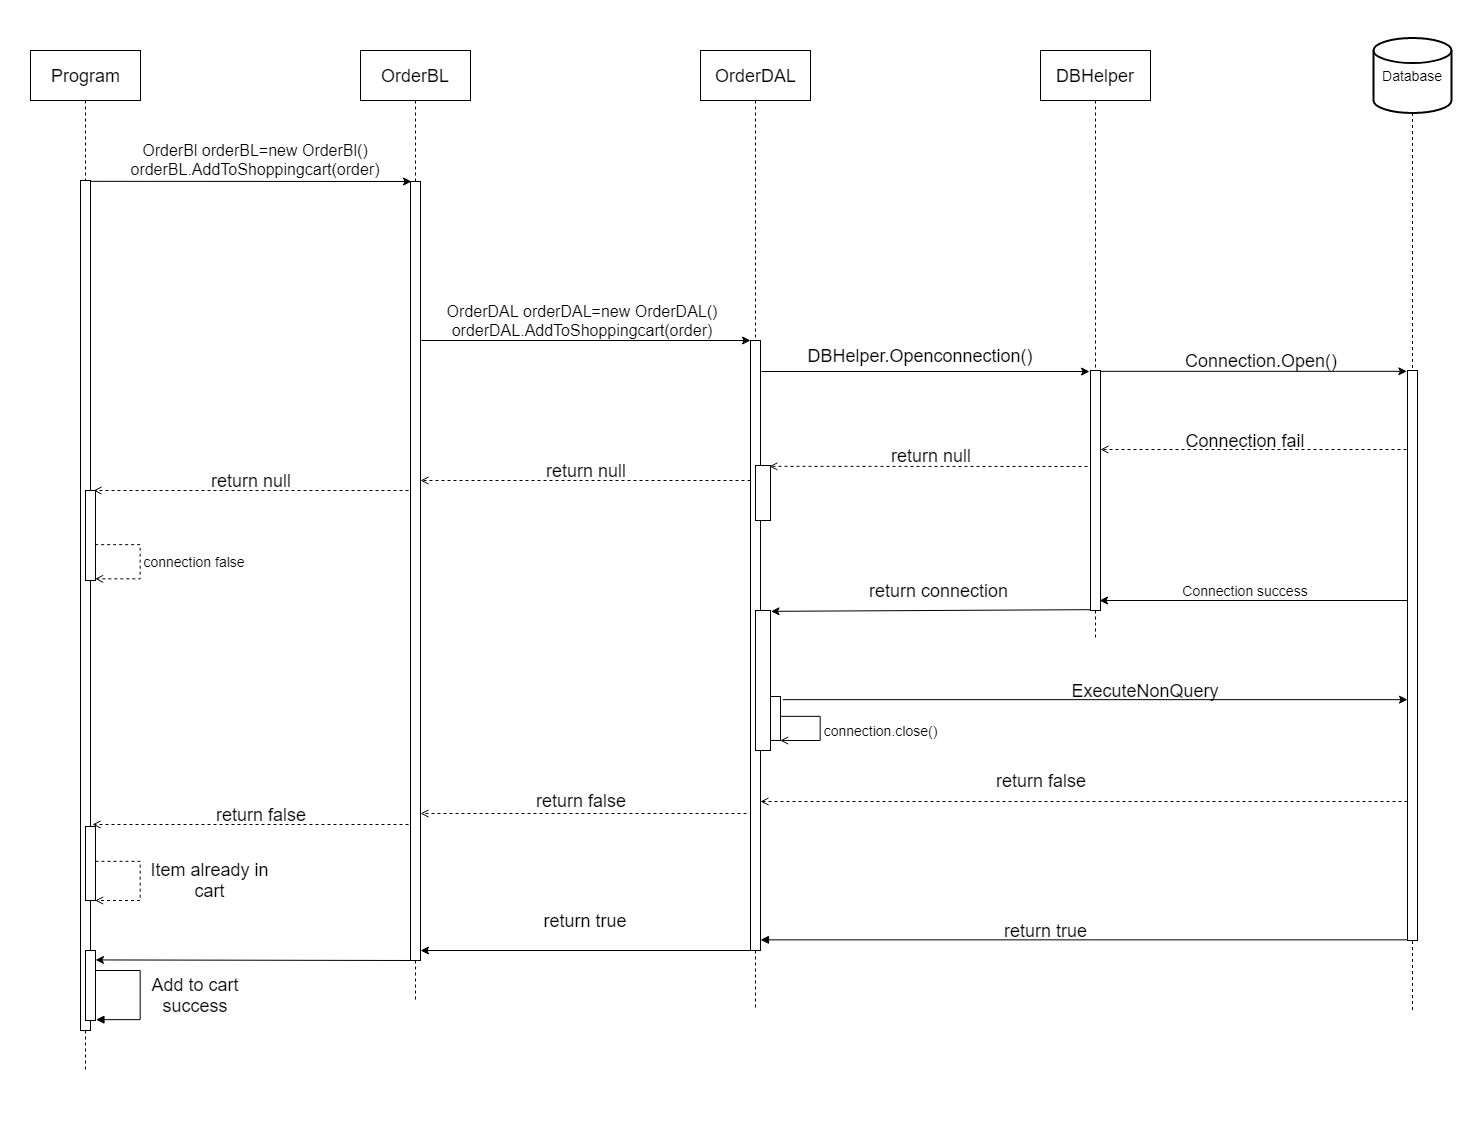

The diagram above was exported from draw.io. Its source (the exported page's mxGraphModel, read from the mxfile embedded in the PNG):
<mxGraphModel dx="737" dy="1505" grid="1" gridSize="10" guides="1" tooltips="1" connect="1" arrows="1" fold="1" page="1" pageScale="1" pageWidth="827" pageHeight="1169" math="0" shadow="0">
  <root>
    <mxCell id="0" />
    <mxCell id="1" parent="0" />
    <mxCell id="EDCIld-vfYNojcuehMGj-149" value="" style="rounded=0;whiteSpace=wrap;html=1;fillColor=none;strokeColor=none;" parent="1" vertex="1">
      <mxGeometry x="20" y="-170" width="1480" height="1130" as="geometry" />
    </mxCell>
    <mxCell id="EDCIld-vfYNojcuehMGj-150" style="edgeStyle=orthogonalEdgeStyle;rounded=0;orthogonalLoop=1;jettySize=auto;html=1;dashed=1;endArrow=none;endFill=0;" parent="1" source="EDCIld-vfYNojcuehMGj-156" edge="1">
      <mxGeometry relative="1" as="geometry">
        <mxPoint x="105" y="900" as="targetPoint" />
      </mxGeometry>
    </mxCell>
    <mxCell id="EDCIld-vfYNojcuehMGj-151" value="&lt;font style=&quot;font-size: 18px&quot;&gt;Program&lt;/font&gt;" style="html=1;" parent="1" vertex="1">
      <mxGeometry x="50" y="-120" width="110" height="50" as="geometry" />
    </mxCell>
    <mxCell id="EDCIld-vfYNojcuehMGj-152" value="&lt;font style=&quot;font-size: 18px&quot;&gt;OrderBL&lt;/font&gt;" style="html=1;" parent="1" vertex="1">
      <mxGeometry x="380" y="-120" width="110" height="50" as="geometry" />
    </mxCell>
    <mxCell id="EDCIld-vfYNojcuehMGj-153" style="edgeStyle=orthogonalEdgeStyle;rounded=0;orthogonalLoop=1;jettySize=auto;html=1;dashed=1;endArrow=none;endFill=0;" parent="1" source="EDCIld-vfYNojcuehMGj-165" edge="1">
      <mxGeometry relative="1" as="geometry">
        <mxPoint x="775" y="840" as="targetPoint" />
      </mxGeometry>
    </mxCell>
    <mxCell id="EDCIld-vfYNojcuehMGj-154" value="&lt;span style=&quot;font-size: 18px&quot;&gt;OrderDAL&lt;/span&gt;" style="html=1;" parent="1" vertex="1">
      <mxGeometry x="720" y="-120" width="110" height="50" as="geometry" />
    </mxCell>
    <mxCell id="EDCIld-vfYNojcuehMGj-155" value="" style="endArrow=classic;html=1;exitX=1.022;exitY=0.001;exitDx=0;exitDy=0;exitPerimeter=0;" parent="1" source="EDCIld-vfYNojcuehMGj-156" edge="1">
      <mxGeometry width="50" height="50" relative="1" as="geometry">
        <mxPoint x="111.33333333333348" y="11" as="sourcePoint" />
        <mxPoint x="431" y="11" as="targetPoint" />
      </mxGeometry>
    </mxCell>
    <mxCell id="EDCIld-vfYNojcuehMGj-156" value="" style="html=1;points=[];perimeter=orthogonalPerimeter;" parent="1" vertex="1">
      <mxGeometry x="100" y="10" width="10" height="850" as="geometry" />
    </mxCell>
    <mxCell id="EDCIld-vfYNojcuehMGj-157" style="edgeStyle=orthogonalEdgeStyle;rounded=0;orthogonalLoop=1;jettySize=auto;html=1;dashed=1;endArrow=none;endFill=0;" parent="1" source="EDCIld-vfYNojcuehMGj-151" target="EDCIld-vfYNojcuehMGj-156" edge="1">
      <mxGeometry relative="1" as="geometry">
        <mxPoint x="105" y="850" as="targetPoint" />
        <mxPoint x="105" y="90" as="sourcePoint" />
      </mxGeometry>
    </mxCell>
    <mxCell id="EDCIld-vfYNojcuehMGj-158" style="edgeStyle=orthogonalEdgeStyle;rounded=0;orthogonalLoop=1;jettySize=auto;html=1;dashed=1;endArrow=none;endFill=0;" parent="1" source="EDCIld-vfYNojcuehMGj-159" edge="1">
      <mxGeometry relative="1" as="geometry">
        <mxPoint x="435" y="830" as="targetPoint" />
      </mxGeometry>
    </mxCell>
    <mxCell id="EDCIld-vfYNojcuehMGj-159" value="" style="html=1;points=[];perimeter=orthogonalPerimeter;" parent="1" vertex="1">
      <mxGeometry x="430" y="11" width="10" height="779" as="geometry" />
    </mxCell>
    <mxCell id="EDCIld-vfYNojcuehMGj-160" style="edgeStyle=orthogonalEdgeStyle;rounded=0;orthogonalLoop=1;jettySize=auto;html=1;dashed=1;endArrow=none;endFill=0;" parent="1" source="EDCIld-vfYNojcuehMGj-152" target="EDCIld-vfYNojcuehMGj-159" edge="1">
      <mxGeometry relative="1" as="geometry">
        <mxPoint x="435" y="802" as="targetPoint" />
        <mxPoint x="435" y="90" as="sourcePoint" />
      </mxGeometry>
    </mxCell>
    <mxCell id="EDCIld-vfYNojcuehMGj-161" value="&lt;div style=&quot;font-size: 16px&quot;&gt;&lt;font style=&quot;font-size: 16px&quot;&gt;OrderBl orderBL=new OrderBl()&lt;/font&gt;&lt;/div&gt;&lt;div style=&quot;font-size: 16px&quot;&gt;&lt;font style=&quot;font-size: 16px&quot;&gt;orderBL.AddToShoppingcart(order)&lt;/font&gt;&lt;/div&gt;" style="text;html=1;strokeColor=none;fillColor=none;align=center;verticalAlign=middle;whiteSpace=wrap;rounded=0;fontSize=13;" parent="1" vertex="1">
      <mxGeometry x="120" y="-36" width="310" height="50" as="geometry" />
    </mxCell>
    <mxCell id="EDCIld-vfYNojcuehMGj-162" value="" style="endArrow=classic;html=1;" parent="1" edge="1">
      <mxGeometry width="50" height="50" relative="1" as="geometry">
        <mxPoint x="441" y="170" as="sourcePoint" />
        <mxPoint x="770" y="170" as="targetPoint" />
      </mxGeometry>
    </mxCell>
    <mxCell id="EDCIld-vfYNojcuehMGj-163" style="edgeStyle=orthogonalEdgeStyle;rounded=0;orthogonalLoop=1;jettySize=auto;html=1;endArrow=none;endFill=0;dashed=1;" parent="1" source="EDCIld-vfYNojcuehMGj-164" edge="1">
      <mxGeometry relative="1" as="geometry">
        <mxPoint x="1115" y="470" as="targetPoint" />
      </mxGeometry>
    </mxCell>
    <mxCell id="EDCIld-vfYNojcuehMGj-164" value="&lt;font style=&quot;font-size: 18px&quot;&gt;DBHelper&lt;/font&gt;" style="html=1;" parent="1" vertex="1">
      <mxGeometry x="1060" y="-120" width="110" height="50" as="geometry" />
    </mxCell>
    <mxCell id="EDCIld-vfYNojcuehMGj-165" value="" style="html=1;points=[];perimeter=orthogonalPerimeter;" parent="1" vertex="1">
      <mxGeometry x="770" y="170" width="10" height="610" as="geometry" />
    </mxCell>
    <mxCell id="EDCIld-vfYNojcuehMGj-166" style="edgeStyle=orthogonalEdgeStyle;rounded=0;orthogonalLoop=1;jettySize=auto;html=1;dashed=1;endArrow=none;endFill=0;" parent="1" source="EDCIld-vfYNojcuehMGj-154" target="EDCIld-vfYNojcuehMGj-165" edge="1">
      <mxGeometry relative="1" as="geometry">
        <mxPoint x="775" y="840" as="targetPoint" />
        <mxPoint x="775" y="90" as="sourcePoint" />
      </mxGeometry>
    </mxCell>
    <mxCell id="EDCIld-vfYNojcuehMGj-167" value="&lt;div style=&quot;font-size: 16px&quot;&gt;&lt;font style=&quot;font-size: 16px&quot;&gt;OrderDAL orderDAL=new OrderDAL()&lt;/font&gt;&lt;/div&gt;&lt;div style=&quot;font-size: 16px&quot;&gt;&lt;font style=&quot;font-size: 16px&quot;&gt;orderDAL.AddToShoppingcart(order)&lt;/font&gt;&lt;/div&gt;" style="text;html=1;strokeColor=none;fillColor=none;align=center;verticalAlign=middle;whiteSpace=wrap;rounded=0;fontSize=13;" parent="1" vertex="1">
      <mxGeometry x="446" y="129.92857142857144" width="310" height="40" as="geometry" />
    </mxCell>
    <mxCell id="EDCIld-vfYNojcuehMGj-168" value="" style="html=1;points=[];perimeter=orthogonalPerimeter;" parent="1" vertex="1">
      <mxGeometry x="1110" y="200" width="10" height="240" as="geometry" />
    </mxCell>
    <mxCell id="EDCIld-vfYNojcuehMGj-169" value="" style="endArrow=classic;html=1;entryX=-0.2;entryY=0.004;entryDx=0;entryDy=0;entryPerimeter=0;" parent="1" edge="1">
      <mxGeometry width="50" height="50" relative="1" as="geometry">
        <mxPoint x="781" y="201" as="sourcePoint" />
        <mxPoint x="1109" y="201" as="targetPoint" />
      </mxGeometry>
    </mxCell>
    <mxCell id="EDCIld-vfYNojcuehMGj-170" value="&lt;font style=&quot;font-size: 18px&quot;&gt;DBHelper.Openconnection()&lt;/font&gt;" style="text;html=1;strokeColor=none;fillColor=none;align=center;verticalAlign=middle;whiteSpace=wrap;rounded=0;" parent="1" vertex="1">
      <mxGeometry x="800" y="170" width="280" height="30" as="geometry" />
    </mxCell>
    <mxCell id="EDCIld-vfYNojcuehMGj-171" style="edgeStyle=orthogonalEdgeStyle;rounded=0;orthogonalLoop=1;jettySize=auto;html=1;endArrow=none;endFill=0;dashed=1;" parent="1" source="EDCIld-vfYNojcuehMGj-172" edge="1">
      <mxGeometry relative="1" as="geometry">
        <mxPoint x="1432" y="840" as="targetPoint" />
      </mxGeometry>
    </mxCell>
    <mxCell id="EDCIld-vfYNojcuehMGj-172" value="&lt;font style=&quot;font-size: 14px&quot;&gt;Database&lt;/font&gt;" style="strokeWidth=2;html=1;shape=mxgraph.flowchart.database;whiteSpace=wrap;" parent="1" vertex="1">
      <mxGeometry x="1393" y="-132.5" width="78" height="75" as="geometry" />
    </mxCell>
    <mxCell id="EDCIld-vfYNojcuehMGj-173" value="" style="html=1;points=[];perimeter=orthogonalPerimeter;" parent="1" vertex="1">
      <mxGeometry x="1427" y="200" width="10" height="570" as="geometry" />
    </mxCell>
    <mxCell id="EDCIld-vfYNojcuehMGj-174" value="" style="endArrow=classic;html=1;exitX=1.006;exitY=0.002;exitDx=0;exitDy=0;exitPerimeter=0;entryX=-0.077;entryY=0.001;entryDx=0;entryDy=0;entryPerimeter=0;" parent="1" source="EDCIld-vfYNojcuehMGj-168" target="EDCIld-vfYNojcuehMGj-173" edge="1">
      <mxGeometry width="50" height="50" relative="1" as="geometry">
        <mxPoint x="1121" y="201" as="sourcePoint" />
        <mxPoint x="1430" y="220" as="targetPoint" />
      </mxGeometry>
    </mxCell>
    <mxCell id="EDCIld-vfYNojcuehMGj-175" value="&lt;font style=&quot;font-size: 18px&quot;&gt;Connection.Open()&lt;/font&gt;" style="text;html=1;strokeColor=none;fillColor=none;align=center;verticalAlign=middle;whiteSpace=wrap;rounded=0;" parent="1" vertex="1">
      <mxGeometry x="1200" y="180" width="160" height="20" as="geometry" />
    </mxCell>
    <mxCell id="EDCIld-vfYNojcuehMGj-176" value="" style="endArrow=open;dashed=1;html=1;exitX=-0.1;exitY=0.197;exitDx=0;exitDy=0;exitPerimeter=0;endFill=0;" parent="1" edge="1">
      <mxGeometry width="50" height="50" relative="1" as="geometry">
        <mxPoint x="1426" y="279" as="sourcePoint" />
        <mxPoint x="1120" y="279" as="targetPoint" />
      </mxGeometry>
    </mxCell>
    <mxCell id="EDCIld-vfYNojcuehMGj-177" value="&lt;font style=&quot;font-size: 18px&quot;&gt;Connection fail&lt;/font&gt;" style="text;html=1;strokeColor=none;fillColor=none;align=center;verticalAlign=middle;whiteSpace=wrap;rounded=0;" parent="1" vertex="1">
      <mxGeometry x="1170" y="260" width="190" height="20" as="geometry" />
    </mxCell>
    <mxCell id="EDCIld-vfYNojcuehMGj-178" value="" style="endArrow=open;dashed=1;html=1;endFill=0;entryX=0.9;entryY=0.013;entryDx=0;entryDy=0;entryPerimeter=0;" parent="1" target="EDCIld-vfYNojcuehMGj-179" edge="1">
      <mxGeometry width="50" height="50" relative="1" as="geometry">
        <mxPoint x="1107" y="296" as="sourcePoint" />
        <mxPoint x="790" y="295" as="targetPoint" />
      </mxGeometry>
    </mxCell>
    <mxCell id="EDCIld-vfYNojcuehMGj-179" value="" style="html=1;points=[];perimeter=orthogonalPerimeter;" parent="1" vertex="1">
      <mxGeometry x="775" y="295" width="15" height="55" as="geometry" />
    </mxCell>
    <mxCell id="EDCIld-vfYNojcuehMGj-180" value="&lt;font style=&quot;font-size: 18px&quot;&gt;return null&lt;/font&gt;" style="text;html=1;strokeColor=none;fillColor=none;align=center;verticalAlign=middle;whiteSpace=wrap;rounded=0;" parent="1" vertex="1">
      <mxGeometry x="850" y="275" width="200" height="20" as="geometry" />
    </mxCell>
    <mxCell id="EDCIld-vfYNojcuehMGj-181" value="" style="endArrow=open;html=1;dashed=1;endFill=0;" parent="1" target="EDCIld-vfYNojcuehMGj-159" edge="1">
      <mxGeometry width="50" height="50" relative="1" as="geometry">
        <mxPoint x="770" y="310" as="sourcePoint" />
        <mxPoint x="600" y="310" as="targetPoint" />
      </mxGeometry>
    </mxCell>
    <mxCell id="EDCIld-vfYNojcuehMGj-182" value="&lt;font style=&quot;font-size: 18px&quot;&gt;return null&lt;/font&gt;" style="text;html=1;strokeColor=none;fillColor=none;align=center;verticalAlign=middle;whiteSpace=wrap;rounded=0;" parent="1" vertex="1">
      <mxGeometry x="505" y="290" width="200" height="20" as="geometry" />
    </mxCell>
    <mxCell id="EDCIld-vfYNojcuehMGj-183" style="edgeStyle=orthogonalEdgeStyle;rounded=0;orthogonalLoop=1;jettySize=auto;html=1;dashed=1;endArrow=open;endFill=0;entryX=1;entryY=0.889;entryDx=0;entryDy=0;entryPerimeter=0;" parent="1" edge="1">
      <mxGeometry relative="1" as="geometry">
        <mxPoint x="115" y="408" as="targetPoint" />
        <Array as="points">
          <mxPoint x="160" y="374" />
          <mxPoint x="160" y="408" />
        </Array>
        <mxPoint x="115" y="374" as="sourcePoint" />
      </mxGeometry>
    </mxCell>
    <mxCell id="EDCIld-vfYNojcuehMGj-184" value="" style="html=1;points=[];perimeter=orthogonalPerimeter;" parent="1" vertex="1">
      <mxGeometry x="105" y="320" width="10" height="90" as="geometry" />
    </mxCell>
    <mxCell id="EDCIld-vfYNojcuehMGj-185" value="" style="endArrow=open;dashed=1;html=1;endFill=0;entryX=0.8;entryY=0;entryDx=0;entryDy=0;entryPerimeter=0;" parent="1" target="EDCIld-vfYNojcuehMGj-184" edge="1">
      <mxGeometry width="50" height="50" relative="1" as="geometry">
        <mxPoint x="428" y="320" as="sourcePoint" />
        <mxPoint x="113" y="330" as="targetPoint" />
      </mxGeometry>
    </mxCell>
    <mxCell id="EDCIld-vfYNojcuehMGj-186" value="&lt;font style=&quot;font-size: 18px&quot;&gt;return null&lt;/font&gt;" style="text;html=1;strokeColor=none;fillColor=none;align=center;verticalAlign=middle;whiteSpace=wrap;rounded=0;" parent="1" vertex="1">
      <mxGeometry x="170" y="300" width="200" height="20" as="geometry" />
    </mxCell>
    <mxCell id="EDCIld-vfYNojcuehMGj-187" value="&lt;font style=&quot;font-size: 14px&quot;&gt;connection false&lt;/font&gt;" style="text;html=1;strokeColor=none;fillColor=none;align=center;verticalAlign=middle;whiteSpace=wrap;rounded=0;" parent="1" vertex="1">
      <mxGeometry x="159" y="381" width="110" height="20" as="geometry" />
    </mxCell>
    <mxCell id="EDCIld-vfYNojcuehMGj-188" value="" style="endArrow=classic;html=1;exitX=0.1;exitY=0.719;exitDx=0;exitDy=0;exitPerimeter=0;" parent="1" edge="1">
      <mxGeometry width="50" height="50" relative="1" as="geometry">
        <mxPoint x="1427" y="430" as="sourcePoint" />
        <mxPoint x="1119" y="430" as="targetPoint" />
      </mxGeometry>
    </mxCell>
    <mxCell id="EDCIld-vfYNojcuehMGj-189" value="&lt;font style=&quot;font-size: 14px&quot;&gt;Connection success&lt;/font&gt;" style="text;html=1;strokeColor=none;fillColor=none;align=center;verticalAlign=middle;whiteSpace=wrap;rounded=0;" parent="1" vertex="1">
      <mxGeometry x="1180" y="410" width="170" height="20" as="geometry" />
    </mxCell>
    <mxCell id="EDCIld-vfYNojcuehMGj-190" value="" style="endArrow=classic;html=1;exitX=-0.044;exitY=0.997;exitDx=0;exitDy=0;exitPerimeter=0;entryX=1.026;entryY=0.006;entryDx=0;entryDy=0;entryPerimeter=0;" parent="1" source="EDCIld-vfYNojcuehMGj-168" target="EDCIld-vfYNojcuehMGj-191" edge="1">
      <mxGeometry width="50" height="50" relative="1" as="geometry">
        <mxPoint x="1109" y="440" as="sourcePoint" />
        <mxPoint x="799" y="440" as="targetPoint" />
      </mxGeometry>
    </mxCell>
    <mxCell id="EDCIld-vfYNojcuehMGj-191" value="" style="html=1;points=[];perimeter=orthogonalPerimeter;" parent="1" vertex="1">
      <mxGeometry x="775" y="440" width="15" height="140" as="geometry" />
    </mxCell>
    <mxCell id="EDCIld-vfYNojcuehMGj-192" style="edgeStyle=orthogonalEdgeStyle;rounded=0;orthogonalLoop=1;jettySize=auto;html=1;endArrow=open;endFill=0;" parent="1" source="EDCIld-vfYNojcuehMGj-193" edge="1">
      <mxGeometry relative="1" as="geometry">
        <mxPoint x="800" y="570" as="targetPoint" />
        <Array as="points">
          <mxPoint x="840" y="546" />
        </Array>
      </mxGeometry>
    </mxCell>
    <mxCell id="EDCIld-vfYNojcuehMGj-193" value="" style="html=1;points=[];perimeter=orthogonalPerimeter;" parent="1" vertex="1">
      <mxGeometry x="790" y="526" width="10" height="44" as="geometry" />
    </mxCell>
    <mxCell id="EDCIld-vfYNojcuehMGj-194" value="" style="endArrow=classic;html=1;exitX=1.2;exitY=0.075;exitDx=0;exitDy=0;exitPerimeter=0;" parent="1" source="EDCIld-vfYNojcuehMGj-193" target="EDCIld-vfYNojcuehMGj-173" edge="1">
      <mxGeometry width="50" height="50" relative="1" as="geometry">
        <mxPoint x="900" y="540" as="sourcePoint" />
        <mxPoint x="1420" y="529" as="targetPoint" />
      </mxGeometry>
    </mxCell>
    <mxCell id="EDCIld-vfYNojcuehMGj-195" value="&lt;font style=&quot;font-size: 18px&quot;&gt;ExecuteNonQuery&lt;/font&gt;" style="text;html=1;strokeColor=none;fillColor=none;align=center;verticalAlign=middle;whiteSpace=wrap;rounded=0;" parent="1" vertex="1">
      <mxGeometry x="1120" y="510" width="90" height="20" as="geometry" />
    </mxCell>
    <mxCell id="EDCIld-vfYNojcuehMGj-196" value="&lt;font style=&quot;font-size: 14px&quot;&gt;connection.close()&lt;/font&gt;" style="text;html=1;strokeColor=none;fillColor=none;align=center;verticalAlign=middle;whiteSpace=wrap;rounded=0;" parent="1" vertex="1">
      <mxGeometry x="842" y="550" width="115" height="20" as="geometry" />
    </mxCell>
    <mxCell id="EDCIld-vfYNojcuehMGj-197" value="" style="endArrow=open;html=1;exitX=0.3;exitY=0.816;exitDx=0;exitDy=0;exitPerimeter=0;dashed=1;endFill=0;" parent="1" edge="1">
      <mxGeometry width="50" height="50" relative="1" as="geometry">
        <mxPoint x="1427" y="631" as="sourcePoint" />
        <mxPoint x="780" y="631" as="targetPoint" />
      </mxGeometry>
    </mxCell>
    <mxCell id="EDCIld-vfYNojcuehMGj-198" value="" style="endArrow=open;html=1;dashed=1;endFill=0;" parent="1" edge="1">
      <mxGeometry width="50" height="50" relative="1" as="geometry">
        <mxPoint x="766" y="643" as="sourcePoint" />
        <mxPoint x="440" y="643" as="targetPoint" />
      </mxGeometry>
    </mxCell>
    <mxCell id="EDCIld-vfYNojcuehMGj-199" value="&lt;font style=&quot;font-size: 18px&quot;&gt;return false&lt;/font&gt;" style="text;html=1;strokeColor=none;fillColor=none;align=center;verticalAlign=middle;whiteSpace=wrap;rounded=0;" parent="1" vertex="1">
      <mxGeometry x="1010" y="600" width="100" height="20" as="geometry" />
    </mxCell>
    <mxCell id="EDCIld-vfYNojcuehMGj-200" value="&lt;font style=&quot;font-size: 18px&quot;&gt;return false&lt;/font&gt;" style="text;html=1;strokeColor=none;fillColor=none;align=center;verticalAlign=middle;whiteSpace=wrap;rounded=0;" parent="1" vertex="1">
      <mxGeometry x="500" y="620" width="200" height="20" as="geometry" />
    </mxCell>
    <mxCell id="EDCIld-vfYNojcuehMGj-201" style="edgeStyle=orthogonalEdgeStyle;rounded=0;orthogonalLoop=1;jettySize=auto;html=1;dashed=1;endArrow=open;endFill=0;" parent="1" source="EDCIld-vfYNojcuehMGj-202" edge="1">
      <mxGeometry relative="1" as="geometry">
        <mxPoint x="115" y="730" as="targetPoint" />
        <Array as="points">
          <mxPoint x="160" y="691" />
          <mxPoint x="160" y="730" />
        </Array>
      </mxGeometry>
    </mxCell>
    <mxCell id="EDCIld-vfYNojcuehMGj-202" value="" style="html=1;points=[];perimeter=orthogonalPerimeter;" parent="1" vertex="1">
      <mxGeometry x="105" y="656" width="10" height="74" as="geometry" />
    </mxCell>
    <mxCell id="EDCIld-vfYNojcuehMGj-203" value="" style="endArrow=open;html=1;dashed=1;endFill=0;exitX=-0.4;exitY=0.767;exitDx=0;exitDy=0;exitPerimeter=0;entryX=1;entryY=0.764;entryDx=0;entryDy=0;entryPerimeter=0;" parent="1" edge="1">
      <mxGeometry width="50" height="50" relative="1" as="geometry">
        <mxPoint x="428" y="654" as="sourcePoint" />
        <mxPoint x="112" y="654" as="targetPoint" />
      </mxGeometry>
    </mxCell>
    <mxCell id="EDCIld-vfYNojcuehMGj-204" value="&lt;font style=&quot;font-size: 18px&quot;&gt;return false&lt;/font&gt;" style="text;html=1;strokeColor=none;fillColor=none;align=center;verticalAlign=middle;whiteSpace=wrap;rounded=0;" parent="1" vertex="1">
      <mxGeometry x="230" y="634" width="100" height="20" as="geometry" />
    </mxCell>
    <mxCell id="EDCIld-vfYNojcuehMGj-205" value="&lt;font style=&quot;font-size: 18px&quot;&gt;Item already in cart&lt;/font&gt;" style="text;html=1;strokeColor=none;fillColor=none;align=center;verticalAlign=middle;whiteSpace=wrap;rounded=0;" parent="1" vertex="1">
      <mxGeometry x="169.5" y="690" width="121" height="40" as="geometry" />
    </mxCell>
    <mxCell id="EDCIld-vfYNojcuehMGj-206" value="" style="endArrow=block;html=1;exitX=0.006;exitY=0.832;exitDx=0;exitDy=0;exitPerimeter=0;entryX=1;entryY=0.842;entryDx=0;entryDy=0;entryPerimeter=0;endFill=1;" parent="1" edge="1">
      <mxGeometry width="50" height="50" relative="1" as="geometry">
        <mxPoint x="1427.0588235294117" y="769.3529411764707" as="sourcePoint" />
        <mxPoint x="780" y="769.3529411764707" as="targetPoint" />
      </mxGeometry>
    </mxCell>
    <mxCell id="EDCIld-vfYNojcuehMGj-207" value="&lt;font style=&quot;font-size: 18px&quot;&gt;return true&lt;/font&gt;" style="text;html=1;strokeColor=none;fillColor=none;align=center;verticalAlign=middle;whiteSpace=wrap;rounded=0;" parent="1" vertex="1">
      <mxGeometry x="1018" y="750" width="93" height="20" as="geometry" />
    </mxCell>
    <mxCell id="EDCIld-vfYNojcuehMGj-208" value="" style="endArrow=classic;html=1;exitX=0;exitY=1;exitDx=0;exitDy=0;exitPerimeter=0;" parent="1" source="EDCIld-vfYNojcuehMGj-165" target="EDCIld-vfYNojcuehMGj-159" edge="1">
      <mxGeometry width="50" height="50" relative="1" as="geometry">
        <mxPoint x="769.6666666666667" y="779.5" as="sourcePoint" />
        <mxPoint x="440" y="779.7647058823532" as="targetPoint" />
      </mxGeometry>
    </mxCell>
    <mxCell id="EDCIld-vfYNojcuehMGj-209" value="&lt;font style=&quot;font-size: 18px&quot;&gt;return true&lt;/font&gt;" style="text;html=1;strokeColor=none;fillColor=none;align=center;verticalAlign=middle;whiteSpace=wrap;rounded=0;" parent="1" vertex="1">
      <mxGeometry x="560" y="739.5" width="90" height="21" as="geometry" />
    </mxCell>
    <mxCell id="EDCIld-vfYNojcuehMGj-210" value="" style="endArrow=classic;html=1;exitX=0.069;exitY=0.999;exitDx=0;exitDy=0;exitPerimeter=0;entryX=1;entryY=0.124;entryDx=0;entryDy=0;entryPerimeter=0;" parent="1" edge="1">
      <mxGeometry width="50" height="50" relative="1" as="geometry">
        <mxPoint x="430.42857142857144" y="790" as="sourcePoint" />
        <mxPoint x="115" y="789.4285714285716" as="targetPoint" />
      </mxGeometry>
    </mxCell>
    <mxCell id="EDCIld-vfYNojcuehMGj-211" style="edgeStyle=orthogonalEdgeStyle;rounded=0;orthogonalLoop=1;jettySize=auto;html=1;endArrow=block;endFill=1;entryX=1.023;entryY=0.991;entryDx=0;entryDy=0;entryPerimeter=0;" parent="1" source="EDCIld-vfYNojcuehMGj-212" target="EDCIld-vfYNojcuehMGj-212" edge="1">
      <mxGeometry relative="1" as="geometry">
        <mxPoint x="160" y="880" as="targetPoint" />
        <Array as="points">
          <mxPoint x="160" y="800" />
          <mxPoint x="160" y="849" />
        </Array>
      </mxGeometry>
    </mxCell>
    <mxCell id="EDCIld-vfYNojcuehMGj-212" value="" style="html=1;points=[];perimeter=orthogonalPerimeter;" parent="1" vertex="1">
      <mxGeometry x="105" y="780" width="10" height="70" as="geometry" />
    </mxCell>
    <mxCell id="EDCIld-vfYNojcuehMGj-213" value="&lt;font style=&quot;font-size: 18px&quot;&gt;Add to cart success&lt;/font&gt;" style="text;html=1;strokeColor=none;fillColor=none;align=center;verticalAlign=middle;whiteSpace=wrap;rounded=0;" parent="1" vertex="1">
      <mxGeometry x="155" y="810" width="120" height="30" as="geometry" />
    </mxCell>
    <mxCell id="EDCIld-vfYNojcuehMGj-214" value="&lt;font style=&quot;font-size: 18px&quot;&gt;return connection&lt;/font&gt;" style="text;html=1;strokeColor=none;fillColor=none;align=center;verticalAlign=middle;whiteSpace=wrap;rounded=0;" parent="1" vertex="1">
      <mxGeometry x="880.5" y="410" width="153" height="20" as="geometry" />
    </mxCell>
  </root>
</mxGraphModel>